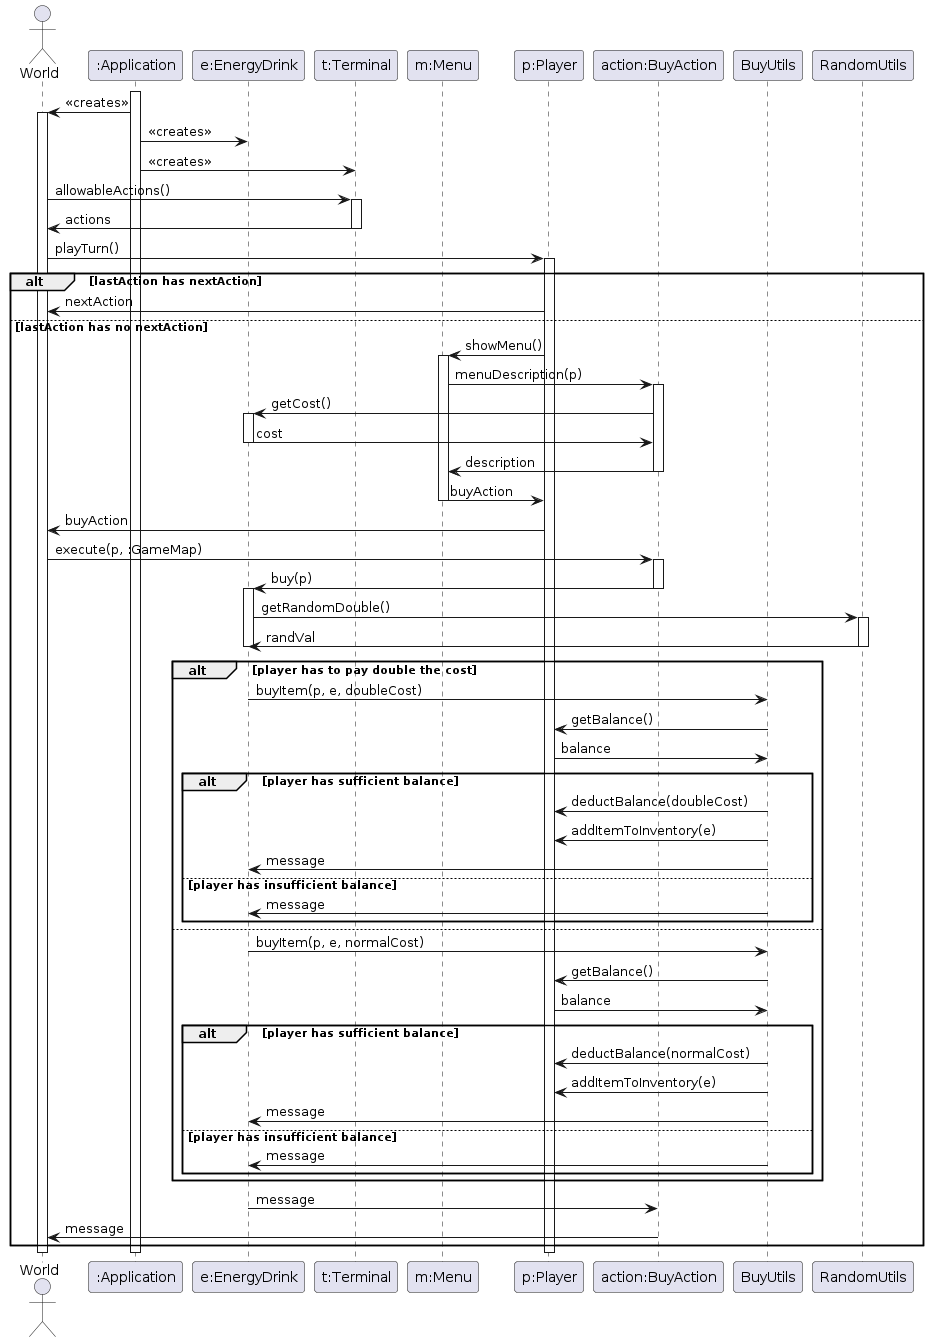

The diagram above was rendered by PlantUML. Its source (embedded in the PNG):
@startuml
actor World
participant ":Application"
participant "e:EnergyDrink"
participant "t:Terminal"
participant "m:Menu"
participant "p:Player"
participant "action:BuyAction"
participant BuyUtils
participant RandomUtils

' Application creates the required classes
activate ":Application"
":Application" -> World: <<creates>>
activate World

":Application" -> "e:EnergyDrink": <<creates>>
":Application" -> "t:Terminal": <<creates>>

'Check what the terminal can do
World -> "t:Terminal": allowableActions()
activate "t:Terminal"
"t:Terminal" -> World: actions
deactivate "t:Terminal"

' Player plays a turn and buys an energy drink
World -> "p:Player": playTurn()
activate "p:Player"

alt lastAction has nextAction
  "p:Player" -> World: nextAction
else lastAction has no nextAction
  "p:Player" -> "m:Menu": showMenu()
  activate "m:Menu"
  "m:Menu" -> "action:BuyAction": menuDescription(p)
  activate "action:BuyAction"
  "action:BuyAction" -> "e:EnergyDrink": getCost()
  activate "e:EnergyDrink"
  "e:EnergyDrink" -> "action:BuyAction": cost
  deactivate "e:EnergyDrink"
  "action:BuyAction" -> "m:Menu": description
  deactivate "action:BuyAction"
  "m:Menu" -> "p:Player": buyAction
  deactivate "m:Menu"
  "p:Player" -> World: buyAction
  World -> "action:BuyAction": execute(p, :GameMap)
  activate "action:BuyAction"
  "action:BuyAction" -> "e:EnergyDrink": buy(p)
  deactivate "action:BuyAction"
  activate "e:EnergyDrink"
  "e:EnergyDrink" -> RandomUtils: getRandomDouble()
  activate RandomUtils
  RandomUtils -> "e:EnergyDrink": randVal
  deactivate "e:EnergyDrink"
  deactivate RandomUtils
  alt player has to pay double the cost
    "e:EnergyDrink" -> BuyUtils: buyItem(p, e, doubleCost)
    BuyUtils -> "p:Player": getBalance()
    "p:Player" -> BuyUtils: balance
    alt player has sufficient balance
      BuyUtils -> "p:Player": deductBalance(doubleCost)
      BuyUtils -> "p:Player": addItemToInventory(e)
      BuyUtils -> "e:EnergyDrink": message
    else player has insufficient balance
      BuyUtils -> "e:EnergyDrink": message
    end
  else
    "e:EnergyDrink" -> BuyUtils: buyItem(p, e, normalCost)
    BuyUtils -> "p:Player": getBalance()
    "p:Player" -> BuyUtils: balance
    alt player has sufficient balance
      BuyUtils -> "p:Player": deductBalance(normalCost)
      BuyUtils -> "p:Player": addItemToInventory(e)
      BuyUtils -> "e:EnergyDrink": message
    else player has insufficient balance
      BuyUtils -> "e:EnergyDrink": message
    end
  end
  "e:EnergyDrink" -> "action:BuyAction": message
  "action:BuyAction" -> World: message
end

deactivate "p:Player"
deactivate World
deactivate ":Application"
@enduml